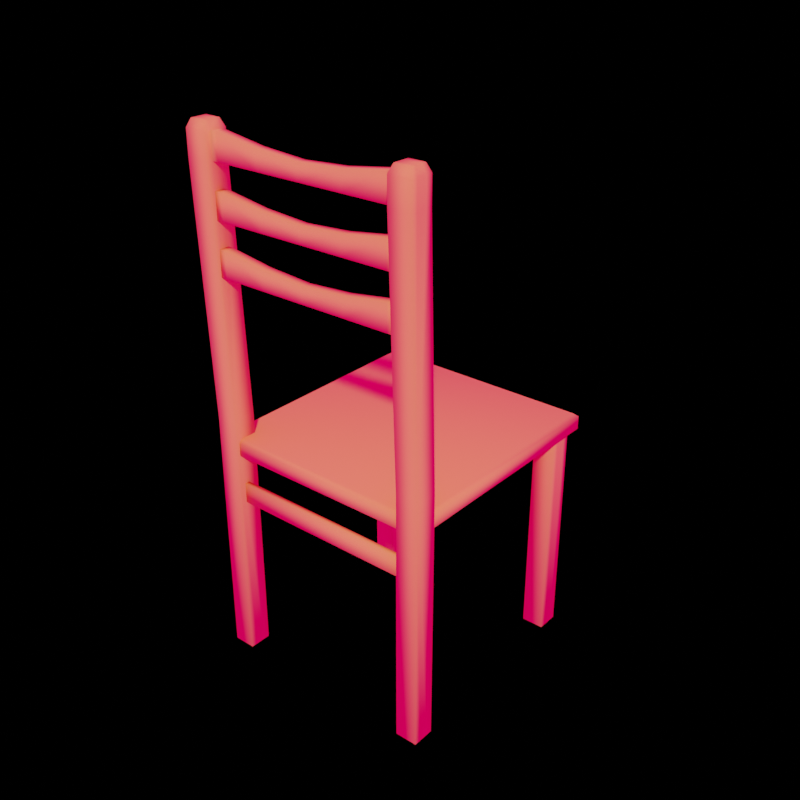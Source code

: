 # Source: Chair2.blend  (saved by Blender 4.0.36; exported with 4.5.12 LTS)
import bpy
from mathutils import Matrix  # noqa: F401  (used for matrix-valued properties, if any)

bpy.ops.wm.read_factory_settings(use_empty=True)
scene = bpy.context.scene
scene.name = 'Scene'

# ---- images (referenced by path relative to the original .blend; pixels are not part of the script)
import os
ASSET_DIR = os.environ.get("B2B_ASSET_DIR", "")  # directory of the original .blend (textures are referenced by path, not embedded)
HERE = os.path.dirname(os.path.abspath(__file__))  # packed textures are extracted next to this script under _unpacked/

def load_image(name, relpath, width, height, colorspace="sRGB"):
    """Load a texture the original file referenced (path relative to the .blend, or extracted next to this script)."""
    p = next((c for c in (os.path.join(HERE, relpath), os.path.join(ASSET_DIR, relpath)) if relpath and os.path.exists(c)), "")
    if p:
        img = bpy.data.images.load(p, check_existing=True)
        img.name = name
    else:  # same state as the original file: an image datablock whose file is absent (Cycles renders it pink)
        img = bpy.data.images.new(name, width, height)
        img.source = "FILE"
        img.filepath = "//" + (relpath or name)
    img.colorspace_settings.name = colorspace
    return img
img_internal_ground_ao_texture_jpeg = load_image('internal_ground_ao_texture.jpeg', 'internal_ground_ao_texture.jpeg', 1024, 1024, 'sRGB')

# ---- materials (node trees are filled in below, after node groups)
mat_chair2_material = bpy.data.materials.new('Chair2_material')
mat_chair2_material.roughness = 1.0

# ---- material node trees
mat_chair2_material.use_nodes = True; mat_chair2_material.node_tree.nodes.clear()
_N = mat_chair2_material.node_tree.nodes; _L = mat_chair2_material.node_tree.links
n0 = _N.new('ShaderNodeBsdfPrincipled'); n0.name = 'Principled BSDF'; n0.location = (0, 300)
n0.inputs[0].default_value = (0.8001, 0.2414, 0.06577, 1.0)
n0.inputs[2].default_value = 1.0
n0.inputs[3].default_value = 1.45
n0.inputs[13].default_value = 0.0
n1 = _N.new('ShaderNodeOutputMaterial'); n1.name = 'Material Output'; n1.location = (280, 300)
_L.new(n0.outputs[0], n1.inputs[0])
n1.is_active_output = True

# ---- world
world_world = bpy.data.worlds.new('World'); scene.world = world_world
world_world.use_nodes = True; world_world.node_tree.nodes.clear()
_N = world_world.node_tree.nodes; _L = world_world.node_tree.links
n0 = _N.new('ShaderNodeLightPath'); n0.name = 'Light Path'; n0.location = (-381, 740)
n1 = _N.new('ShaderNodeTexCoord'); n1.name = 'Texture Coordinate'; n1.location = (-1355, 415)
n2 = _N.new('ShaderNodeInvert'); n2.name = 'Invert'; n2.location = (-720, 194)
n3 = _N.new('ShaderNodeBackground'); n3.name = 'Background'; n3.location = (50, 285)
n3.inputs[1].default_value = 1.4
n4 = _N.new('ShaderNodeMixShader'); n4.name = 'Mix Shader'; n4.location = (341, 324)
n5 = _N.new('ShaderNodeOutputWorld'); n5.name = 'World Output'; n5.location = (931, 291)
n6 = _N.new('ShaderNodeHueSaturation'); n6.name = 'Тон/насыщенность/яркость'; n6.location = (744, 108)
n7 = _N.new('ShaderNodeGamma'); n7.name = 'Гамма'; n7.location = (530, 125)
n8 = _N.new('ShaderNodeMapping'); n8.name = 'Mapping'; n8.location = (-1096, 469)
n8.width = 240
n8.inputs[2].default_value = (0.0, 0.0, 7.681)
n9 = _N.new('ShaderNodeTexEnvironment'); n9.name = 'Environment Texture'; n9.location = (-419, 363)
n9.image = img_internal_ground_ao_texture_jpeg
_L.new(n1.outputs[0], n8.inputs[0])
_L.new(n0.outputs[0], n4.inputs[0])
_L.new(n3.outputs[0], n4.inputs[1])
_L.new(n9.outputs[0], n3.inputs[0])
_L.new(n8.outputs[0], n9.inputs[0])
_L.new(n4.outputs[0], n5.inputs[0])
_L.new(n7.outputs[0], n6.inputs[4])
n5.is_active_output = True
world_world.color = (0.05088, 0.05088, 0.05088)
world_world.use_sun_shadow = False
world_world.sun_shadow_jitter_overblur = 0.0

# ---- meshes
me_cube = bpy.data.meshes.new('Cube')
me_cube.from_pydata([(-1.418, -1.815, 0.08), (-1.418, -1.815, -0.08), (-1.418, -1.416, 0.08), (-1.418, -1.416, -0.08), (-0.7091, -1.815, -0.08), (-0.7091, -1.815, 0.08), (-0.7091, -1.522, -0.08), (-0.7091, -1.522, 0.08), (-1.52, -1.815, 0.08), (-1.52, -1.815, -0.08), (-1.52, -1.416, 0.08), (-1.52, -1.416, -0.08), (1.418, -1.815, 0.08), (1.418, -1.815, -0.08), (1.418, -1.416, 0.08), (1.418, -1.416, -0.08), (0.0, -1.815, -0.08), (0.0, -1.815, 0.08), (0.0, -1.569, -0.08), (0.0, -1.569, 0.08), (0.7091, -1.815, -0.08), (0.7091, -1.815, 0.08), (0.7091, -1.522, -0.08), (0.7091, -1.522, 0.08), (1.52, -1.815, 0.08), (1.52, -1.815, -0.08), (1.52, -1.416, 0.08), (1.52, -1.416, -0.08), (-1.418, -1.015, 0.08), (-1.418, -1.015, -0.08), (-1.418, -0.6163, 0.08), (-1.418, -0.6163, -0.08), (-0.7091, -1.015, -0.08), (-0.7091, -1.015, 0.08), (-0.7091, -0.7224, -0.08), (-0.7091, -0.7224, 0.08), (-1.52, -1.015, 0.08), (-1.52, -1.015, -0.08), (-1.52, -0.6163, 0.08), (-1.52, -0.6163, -0.08), (1.418, -1.015, 0.08), (1.418, -1.015, -0.08), (1.418, -0.6163, 0.08), (1.418, -0.6163, -0.08), (0.0, -1.015, -0.08), (0.0, -1.015, 0.08), (0.0, -0.7691, -0.08), (0.0, -0.7691, 0.08), (0.7091, -1.015, -0.08), (0.7091, -1.015, 0.08), (0.7091, -0.7224, -0.08), (0.7091, -0.7224, 0.08), (1.52, -1.015, 0.08), (1.52, -1.015, -0.08), (1.52, -0.6163, 0.08), (1.52, -0.6163, -0.08), (-1.773, -5.472, -0.06838), (-1.773, -5.148, -0.06838), (-1.773, -5.472, -0.1453), (-1.773, -5.148, -0.1453), (1.773, -5.472, -0.06838), (1.773, -5.148, -0.06838), (1.773, -5.472, -0.1453), (1.773, -5.148, -0.1453), (-1.451, -4.432, -3.491), (-1.451, -4.432, -3.651), (-1.808, -4.432, -3.491), (-1.808, -4.432, -3.651), (-1.451, -4.432, -3.391), (-1.808, -4.432, -3.391), (-1.451, -4.432, -3.751), (-1.808, -4.432, -3.751), (-1.451, -8.205, -3.491), (-1.451, -8.205, -3.651), (-1.808, -8.205, -3.491), (-1.808, -8.205, -3.651), (-1.451, -8.205, -3.391), (-1.808, -8.205, -3.391), (-1.451, -8.205, -3.751), (-1.808, -8.205, -3.751), (1.429, -4.432, -3.491), (1.429, -4.432, -3.651), (1.785, -4.432, -3.491), (1.785, -4.432, -3.651), (1.429, -4.432, -3.391), (1.785, -4.432, -3.391), (1.429, -4.432, -3.751), (1.785, -4.432, -3.751), (1.429, -8.205, -3.491), (1.429, -8.205, -3.651), (1.785, -8.205, -3.491), (1.785, -8.205, -3.651), (1.429, -8.205, -3.391), (1.785, -8.205, -3.391), (1.429, -8.205, -3.751), (1.785, -8.205, -3.751), (-1.418, -0.2151, 0.08), (-1.418, -0.2151, -0.08), (-1.418, 0.1837, 0.08), (-1.418, 0.1837, -0.08), (-0.7091, -0.2151, -0.08), (-0.7091, -0.2151, 0.08), (-0.7091, 0.0776, -0.08), (-0.7091, 0.0776, 0.08), (-1.52, -0.2151, 0.08), (-1.52, -0.2151, -0.08), (-1.52, 0.1837, 0.08), (-1.52, 0.1837, -0.08), (-1.877, -0.2151, 0.08), (-1.877, -0.2151, -0.08), (-1.877, 0.1837, 0.08), (-1.877, 0.1837, -0.08), (-1.52, -0.2151, 0.18), (-1.52, 0.1837, 0.18), (-1.877, -0.2151, 0.18), (-1.877, 0.1837, 0.18), (-1.52, -0.2151, -0.18), (-1.52, 0.1837, -0.18), (-1.877, -0.2151, -0.18), (-1.877, 0.1837, -0.18), (-1.52, -4.098, 0.0366), (-1.877, -4.098, 0.0366), (-1.52, -4.098, -0.3234), (-1.877, -4.098, -0.3234), (-1.52, -8.185, -0.0634), (-1.52, -8.185, -0.2234), (-1.877, -8.185, -0.0634), (-1.877, -8.185, -0.2234), (-1.52, -8.185, 0.0366), (-1.877, -8.185, 0.0366), (-1.52, -8.185, -0.3234), (-1.877, -8.185, -0.3234), (-1.571, 0.3077, 0.05714), (-1.571, 0.3077, -0.05714), (-1.826, 0.3077, 0.05714), (-1.826, 0.3077, -0.05714), (-1.826, 0.3077, 0.1286), (-1.571, 0.3077, 0.1286), (-1.826, 0.3077, -0.1286), (-1.571, 0.3077, -0.1286), (1.418, -0.2151, 0.08), (1.418, -0.2151, -0.08), (1.418, 0.1837, 0.08), (1.418, 0.1837, -0.08), (0.0, -0.2151, -0.08), (0.0, -0.2151, 0.08), (0.0, 0.03092, -0.08), (0.0, 0.03092, 0.08), (0.7091, -0.2151, -0.08), (0.7091, -0.2151, 0.08), (0.7091, 0.0776, -0.08), (0.7091, 0.0776, 0.08), (1.52, -0.2151, 0.08), (1.52, -0.2151, -0.08), (1.52, 0.1837, 0.08), (1.52, 0.1837, -0.08), (1.877, -0.2151, 0.08), (1.877, -0.2151, -0.08), (1.877, 0.1837, 0.08), (1.877, 0.1837, -0.08), (1.52, -0.2151, 0.18), (1.52, 0.1837, 0.18), (1.877, -0.2151, 0.18), (1.877, 0.1837, 0.18), (1.52, -0.2151, -0.18), (1.52, 0.1837, -0.18), (1.877, -0.2151, -0.18), (1.877, 0.1837, -0.18), (1.52, -4.098, 0.0366), (1.877, -4.098, 0.0366), (1.52, -4.098, -0.3234), (1.877, -4.098, -0.3234), (1.52, -8.185, -0.0634), (1.52, -8.185, -0.2234), (1.877, -8.185, -0.0634), (1.877, -8.185, -0.2234), (1.52, -8.185, 0.0366), (1.877, -8.185, 0.0366), (1.52, -8.185, -0.3234), (1.877, -8.185, -0.3234), (1.86, -4.642, -0.008338), (1.86, -4.642, -3.919), (-1.86, -4.642, -0.008338), (-1.86, -4.642, -3.919), (1.789, -4.38, -0.05834), (1.86, -4.427, -0.008338), (1.789, -4.38, -3.869), (1.86, -4.427, -3.919), (-1.789, -4.38, -0.05834), (-1.86, -4.427, -0.008338), (-1.789, -4.38, -3.869), (-1.86, -4.427, -3.919), (1.571, 0.3077, 0.05714), (1.571, 0.3077, -0.05714), (1.826, 0.3077, 0.05714), (1.826, 0.3077, -0.05714), (1.826, 0.3077, 0.1286), (1.571, 0.3077, 0.1286), (1.826, 0.3077, -0.1286), (1.571, 0.3077, -0.1286)], [], [(4, 5, 0, 1), (6, 3, 2, 7), (5, 7, 2, 0), (3, 1, 9, 11), (6, 4, 1, 3), (18, 16, 4, 6), (17, 19, 7, 5), (18, 6, 7, 19), (16, 17, 5, 4), (8, 10, 11, 9), (1, 0, 8, 9), (2, 3, 11, 10), (0, 2, 10, 8), (20, 13, 12, 21), (22, 23, 14, 15), (21, 12, 14, 23), (15, 27, 25, 13), (22, 15, 13, 20), (18, 22, 20, 16), (17, 21, 23, 19), (18, 19, 23, 22), (16, 20, 21, 17), (24, 25, 27, 26), (13, 25, 24, 12), (14, 26, 27, 15), (12, 24, 26, 14), (32, 33, 28, 29), (34, 31, 30, 35), (33, 35, 30, 28), (31, 29, 37, 39), (34, 32, 29, 31), (46, 44, 32, 34), (45, 47, 35, 33), (46, 34, 35, 47), (44, 45, 33, 32), (36, 38, 39, 37), (29, 28, 36, 37), (30, 31, 39, 38), (28, 30, 38, 36), (48, 41, 40, 49), (50, 51, 42, 43), (49, 40, 42, 51), (43, 55, 53, 41), (50, 43, 41, 48), (46, 50, 48, 44), (45, 49, 51, 47), (46, 47, 51, 50), (44, 48, 49, 45), (52, 53, 55, 54), (41, 53, 52, 40), (42, 54, 55, 43), (40, 52, 54, 42), (57, 59, 58, 56), (59, 63, 62, 58), (63, 61, 60, 62), (61, 57, 56, 60), (56, 58, 62, 60), (61, 63, 59, 57), (68, 69, 77, 76), (67, 71, 79, 75, 74, 77, 69, 66), (73, 72, 76, 77, 74, 75, 79, 78), (71, 70, 78, 79), (65, 64, 68, 76, 72, 73, 78, 70), (84, 92, 93, 85), (83, 82, 85, 93, 90, 91, 95, 87), (89, 94, 95, 91, 90, 93, 92, 88), (87, 95, 94, 86), (81, 86, 94, 89, 88, 92, 84, 80), (100, 101, 96, 97), (102, 99, 98, 103), (101, 103, 98, 96), (99, 97, 105, 107), (102, 100, 97, 99), (146, 144, 100, 102), (145, 147, 103, 101), (146, 102, 103, 147), (144, 145, 101, 100), (107, 105, 116, 117), (97, 96, 104, 105), (98, 99, 107, 106), (96, 98, 106, 104), (110, 111, 119, 118, 109, 108, 114, 115), (112, 113, 115, 114), (104, 106, 113, 112), (117, 116, 118, 119), (117, 119, 138, 139), (120, 121, 129, 128), (114, 108, 109, 118, 123, 121), (118, 116, 122, 123), (123, 131, 127, 126, 129, 121), (112, 114, 121, 120), (125, 124, 128, 129, 126, 127, 131, 130), (123, 122, 130, 131), (104, 112, 120, 122, 116, 105), (122, 120, 128, 124, 125, 130), (132, 133, 139, 138, 135, 134, 136, 137), (113, 106, 132, 137), (119, 111, 135, 138), (115, 113, 137, 136), (111, 110, 134, 135), (106, 107, 133, 132), (110, 115, 136, 134), (107, 117, 139, 133), (148, 141, 140, 149), (150, 151, 142, 143), (149, 140, 142, 151), (143, 155, 153, 141), (150, 143, 141, 148), (146, 150, 148, 144), (145, 149, 151, 147), (146, 147, 151, 150), (144, 148, 149, 145), (155, 165, 164, 153), (141, 153, 152, 140), (142, 154, 155, 143), (140, 152, 154, 142), (158, 163, 162, 156, 157, 166, 167, 159), (160, 162, 163, 161), (152, 160, 161, 154), (165, 167, 166, 164), (165, 199, 198, 167), (168, 176, 177, 169), (162, 169, 171, 166, 157, 156), (166, 171, 170, 164), (171, 169, 177, 174, 175, 179), (160, 168, 169, 162), (173, 178, 179, 175, 174, 177, 176, 172), (171, 179, 178, 170), (152, 153, 164, 170, 168, 160), (170, 178, 173, 172, 176, 168), (188, 184, 186, 190), (191, 183, 182, 189), (185, 180, 181, 187), (180, 182, 183, 181), (187, 181, 183, 191), (184, 185, 187, 186), (186, 187, 191, 190), (190, 191, 189, 188), (188, 189, 185, 184), (189, 182, 180, 185), (192, 197, 196, 194, 195, 198, 199, 193), (161, 197, 192, 154), (167, 198, 195, 159), (163, 196, 197, 161), (159, 195, 194, 158), (154, 192, 193, 155), (158, 194, 196, 163), (155, 193, 199, 165)])
me_cube.polygons.foreach_set('use_smooth', [True] * 148)
_uv = me_cube.uv_layers.new(name='UVMap')
_uv.uv.foreach_set('vector', [0.5238, 0.2673, 0.5365, 0.2673, 0.5365, 0.2847, 0.5238, 0.2847, 0.554, 0.1905, 0.554, 0.2079, 0.5413, 0.2079, 0.5413, 0.1905, 0.3365, 0.3288, 0.4151, 0.3288, 0.4436, 0.3462, 0.3365, 0.3462, 0.4436, 0.3533, 0.3365, 0.3533, 0.3365, 0.3508, 0.4436, 0.3508, 0.4151, 0.3707, 0.3365, 0.3707, 0.3365, 0.3533, 0.4436, 0.3533, 0.4026, 0.3881, 0.3365, 0.3881, 0.3365, 0.3707, 0.4151, 0.3707, 0.3365, 0.3114, 0.4026, 0.3114, 0.4151, 0.3288, 0.3365, 0.3288, 0.554, 0.1731, 0.554, 0.1905, 0.5413, 0.1905, 0.5413, 0.1731, 0.5238, 0.2499, 0.5365, 0.2499, 0.5365, 0.2673, 0.5238, 0.2673, 0.5015, 0.274, 0.5015, 0.3209, 0.4887, 0.3209, 0.4887, 0.274, 0.5238, 0.2847, 0.5365, 0.2847, 0.5365, 0.2872, 0.5238, 0.2872, 0.5413, 0.2079, 0.554, 0.2079, 0.554, 0.2105, 0.5413, 0.2105, 0.3365, 0.3462, 0.4436, 0.3462, 0.4436, 0.3487, 0.3365, 0.3487, 0.5238, 0.2325, 0.5238, 0.215, 0.5365, 0.215, 0.5365, 0.2325, 0.554, 0.1557, 0.5413, 0.1557, 0.5413, 0.1383, 0.554, 0.1383, 0.3365, 0.294, 0.3365, 0.2766, 0.4436, 0.2766, 0.4151, 0.294, 0.4436, 0.4229, 0.4436, 0.4254, 0.3365, 0.4254, 0.3365, 0.4229, 0.4151, 0.4055, 0.4436, 0.4229, 0.3365, 0.4229, 0.3365, 0.4055, 0.4026, 0.3881, 0.4151, 0.4055, 0.3365, 0.4055, 0.3365, 0.3881, 0.3365, 0.3114, 0.3365, 0.294, 0.4151, 0.294, 0.4026, 0.3114, 0.554, 0.1731, 0.5413, 0.1731, 0.5413, 0.1557, 0.554, 0.1557, 0.5238, 0.2499, 0.5238, 0.2325, 0.5365, 0.2325, 0.5365, 0.2499, 0.3107, 0.2284, 0.3234, 0.2284, 0.3234, 0.2753, 0.3107, 0.2753, 0.5238, 0.215, 0.5238, 0.2125, 0.5365, 0.2125, 0.5365, 0.215, 0.5413, 0.1383, 0.5413, 0.1358, 0.554, 0.1358, 0.554, 0.1383, 0.3365, 0.2766, 0.3365, 0.274, 0.4436, 0.274, 0.4436, 0.2766, 0.5413, 0.2673, 0.554, 0.2673, 0.554, 0.2847, 0.5413, 0.2847, 0.5365, 0.1905, 0.5365, 0.2079, 0.5238, 0.2079, 0.5238, 0.1905, 0.1595, 0.2708, 0.2381, 0.2708, 0.2666, 0.2882, 0.1595, 0.2882, 0.2666, 0.2953, 0.1595, 0.2953, 0.1595, 0.2928, 0.2666, 0.2928, 0.2381, 0.3127, 0.1595, 0.3127, 0.1595, 0.2953, 0.2666, 0.2953, 0.2256, 0.3301, 0.1595, 0.3301, 0.1595, 0.3127, 0.2381, 0.3127, 0.1595, 0.2533, 0.2256, 0.2533, 0.2381, 0.2708, 0.1595, 0.2708, 0.5365, 0.1731, 0.5365, 0.1905, 0.5238, 0.1905, 0.5238, 0.1731, 0.5413, 0.2499, 0.554, 0.2499, 0.554, 0.2673, 0.5413, 0.2673, 0.519, 0.274, 0.519, 0.3209, 0.5062, 0.3209, 0.5062, 0.274, 0.5413, 0.2847, 0.554, 0.2847, 0.554, 0.2872, 0.5413, 0.2872, 0.5238, 0.2079, 0.5365, 0.2079, 0.5365, 0.2105, 0.5238, 0.2105, 0.1595, 0.2882, 0.2666, 0.2882, 0.2666, 0.2907, 0.1595, 0.2907, 0.5413, 0.2325, 0.5413, 0.215, 0.554, 0.215, 0.554, 0.2325, 0.5365, 0.1557, 0.5238, 0.1557, 0.5238, 0.1383, 0.5365, 0.1383, 0.1595, 0.2359, 0.1595, 0.2185, 0.2666, 0.2185, 0.2381, 0.2359, 0.2666, 0.3649, 0.2666, 0.3674, 0.1595, 0.3674, 0.1595, 0.3649, 0.2381, 0.3475, 0.2666, 0.3649, 0.1595, 0.3649, 0.1595, 0.3475, 0.2256, 0.3301, 0.2381, 0.3475, 0.1595, 0.3475, 0.1595, 0.3301, 0.1595, 0.2533, 0.1595, 0.2359, 0.2381, 0.2359, 0.2256, 0.2533, 0.5365, 0.1731, 0.5238, 0.1731, 0.5238, 0.1557, 0.5365, 0.1557, 0.5413, 0.2499, 0.5413, 0.2325, 0.554, 0.2325, 0.554, 0.2499, 0.2932, 0.2284, 0.3059, 0.2284, 0.3059, 0.2753, 0.2932, 0.2753, 0.5413, 0.215, 0.5413, 0.2125, 0.554, 0.2125, 0.554, 0.215, 0.5238, 0.1383, 0.5238, 0.1358, 0.5365, 0.1358, 0.5365, 0.1383, 0.1595, 0.2185, 0.1595, 0.216, 0.2666, 0.216, 0.2666, 0.2185, 0.3343, 0.2665, 0.3282, 0.2665, 0.3282, 0.2284, 0.3343, 0.2284, 0.9976, 0.001044, 0.9976, 0.0881, 0.9106, 0.0881, 0.9106, 0.001044, 0.3452, 0.2665, 0.3391, 0.2665, 0.3391, 0.2284, 0.3452, 0.2284, 0.2714, 0.2263, 0.2714, 0.1393, 0.3584, 0.1393, 0.3584, 0.2263, 0.2884, 0.3155, 0.2823, 0.3155, 0.2823, 0.2284, 0.2884, 0.2284, 0.2714, 0.2284, 0.2775, 0.2284, 0.2775, 0.3155, 0.2714, 0.3155, 0.8563, 0.4443, 0.8363, 0.4443, 0.8363, 0.001044, 0.8563, 0.001044, 0.7653, 0.001044, 0.7733, 0.001044, 0.7733, 0.444, 0.7653, 0.444, 0.7526, 0.444, 0.7446, 0.444, 0.7446, 0.001044, 0.7526, 0.001044, 0.3132, 0.2808, 0.3132, 0.2864, 0.3132, 0.2899, 0.2932, 0.2899, 0.2932, 0.2864, 0.2932, 0.2808, 0.2932, 0.2773, 0.3132, 0.2773, 0.8858, 0.001044, 0.9058, 0.001044, 0.9058, 0.4443, 0.8858, 0.4443, 0.7319, 0.444, 0.7192, 0.444, 0.7112, 0.444, 0.7112, 0.001044, 0.7192, 0.001044, 0.7319, 0.001044, 0.7399, 0.001044, 0.7399, 0.444, 0.8315, 0.001044, 0.8315, 0.4443, 0.8115, 0.4443, 0.8115, 0.001045, 0.7988, 0.444, 0.786, 0.444, 0.7781, 0.444, 0.7781, 0.001044, 0.786, 0.001044, 0.7988, 0.001044, 0.8067, 0.001044, 0.8067, 0.444, 0.464, 0.2775, 0.464, 0.274, 0.484, 0.274, 0.484, 0.2775, 0.484, 0.2831, 0.484, 0.2866, 0.464, 0.2866, 0.464, 0.2831, 0.8811, 0.001044, 0.8811, 0.4443, 0.861, 0.4443, 0.861, 0.001044, 0.6985, 0.001044, 0.7064, 0.001044, 0.7064, 0.444, 0.6985, 0.444, 0.6857, 0.444, 0.6778, 0.444, 0.6778, 0.001044, 0.6857, 0.001044, 0.5588, 0.2673, 0.5715, 0.2673, 0.5715, 0.2847, 0.5588, 0.2847, 0.5715, 0.1905, 0.5715, 0.2079, 0.5588, 0.2079, 0.5588, 0.1905, 0.1595, 0.194, 0.2381, 0.194, 0.2666, 0.2114, 0.1595, 0.2114, 0.4484, 0.4229, 0.5555, 0.4229, 0.5555, 0.4254, 0.4484, 0.4254, 0.4769, 0.4055, 0.5555, 0.4055, 0.5555, 0.4229, 0.4484, 0.4229, 0.4894, 0.3881, 0.5555, 0.3881, 0.5555, 0.4055, 0.4769, 0.4055, 0.1595, 0.1766, 0.2256, 0.1766, 0.2381, 0.194, 0.1595, 0.194, 0.5715, 0.1731, 0.5715, 0.1905, 0.5588, 0.1905, 0.5588, 0.1731, 0.5588, 0.2499, 0.5715, 0.2499, 0.5715, 0.2673, 0.5588, 0.2673, 0.09419, 0.0157, 0.09476, 0.06252, 0.0868, 0.06254, 0.08623, 0.01571, 0.5588, 0.2847, 0.5715, 0.2847, 0.5715, 0.2872, 0.5588, 0.2872, 0.5588, 0.2079, 0.5715, 0.2079, 0.5715, 0.2105, 0.5588, 0.2105, 0.1595, 0.2114, 0.2666, 0.2114, 0.2666, 0.2139, 0.1595, 0.2139, 0.02836, 0.9837, 0.01563, 0.9836, 0.007669, 0.9836, 0.00824, 0.9368, 0.0162, 0.9368, 0.02893, 0.9368, 0.03689, 0.9369, 0.03632, 0.9837, 0.6482, 0.9373, 0.6482, 0.9842, 0.6282, 0.9842, 0.6282, 0.9373, 0.1075, 0.06249, 0.1069, 0.01567, 0.1149, 0.01565, 0.1155, 0.06247, 0.5987, 0.01565, 0.5987, 0.0625, 0.5787, 0.0625, 0.5787, 0.01565, 0.5987, 0.01565, 0.5787, 0.01565, 0.5815, 0.001044, 0.5958, 0.001044, 0.6482, 0.4812, 0.6282, 0.4812, 0.6282, 0.001044, 0.6482, 0.001044, 0.03689, 0.9369, 0.02893, 0.9368, 0.0162, 0.9368, 0.00824, 0.9368, 0.002388, 0.4809, 0.03104, 0.481, 0.5787, 0.0625, 0.5987, 0.0625, 0.5987, 0.5188, 0.5787, 0.5188, 0.002388, 0.4809, 0.008241, 0.001044, 0.0162, 0.001063, 0.02893, 0.001093, 0.03689, 0.001111, 0.03104, 0.481, 0.6482, 0.9373, 0.6282, 0.9373, 0.6282, 0.4812, 0.6482, 0.4812, 0.484, 0.2921, 0.484, 0.2977, 0.484, 0.3012, 0.464, 0.3012, 0.464, 0.2977, 0.464, 0.2921, 0.464, 0.2887, 0.484, 0.2887, 0.5787, 0.5188, 0.5987, 0.5188, 0.5987, 0.999, 0.5787, 0.999, 0.1075, 0.06249, 0.1155, 0.06247, 0.1096, 0.5184, 0.08095, 0.5184, 0.0868, 0.06254, 0.09476, 0.06252, 0.08095, 0.5184, 0.1096, 0.5184, 0.1155, 0.9982, 0.1075, 0.9982, 0.09476, 0.9983, 0.0868, 0.9983, 0.35, 0.2459, 0.35, 0.242, 0.35, 0.2395, 0.3643, 0.2395, 0.3643, 0.242, 0.3643, 0.2459, 0.3643, 0.2484, 0.35, 0.2484, 0.1149, 0.01565, 0.1069, 0.01567, 0.1049, 0.001058, 0.1106, 0.001044, 0.007669, 0.9836, 0.01563, 0.9836, 0.01727, 0.9983, 0.01158, 0.9982, 0.6282, 0.9842, 0.6482, 0.9842, 0.6454, 0.9988, 0.6311, 0.9988, 0.01563, 0.9836, 0.02836, 0.9837, 0.02637, 0.9983, 0.01727, 0.9983, 0.1069, 0.01567, 0.09419, 0.0157, 0.09583, 0.001079, 0.1049, 0.001058, 0.02836, 0.9837, 0.03632, 0.9837, 0.03205, 0.9983, 0.02637, 0.9983, 0.09419, 0.0157, 0.08623, 0.01571, 0.09015, 0.001092, 0.09583, 0.001079, 0.5588, 0.2325, 0.5588, 0.215, 0.5715, 0.215, 0.5715, 0.2325, 0.5715, 0.1557, 0.5588, 0.1557, 0.5588, 0.1383, 0.5715, 0.1383, 0.1595, 0.1592, 0.1595, 0.1418, 0.2666, 0.1418, 0.2381, 0.1592, 0.4484, 0.3533, 0.4484, 0.3508, 0.5555, 0.3508, 0.5555, 0.3533, 0.4769, 0.3707, 0.4484, 0.3533, 0.5555, 0.3533, 0.5555, 0.3707, 0.4894, 0.3881, 0.4769, 0.3707, 0.5555, 0.3707, 0.5555, 0.3881, 0.1595, 0.1766, 0.1595, 0.1592, 0.2381, 0.1592, 0.2256, 0.1766, 0.5715, 0.1731, 0.5588, 0.1731, 0.5588, 0.1557, 0.5715, 0.1557, 0.5588, 0.2499, 0.5588, 0.2325, 0.5715, 0.2325, 0.5715, 0.2499, 0.05491, 0.9836, 0.04695, 0.9836, 0.04752, 0.9368, 0.05548, 0.9368, 0.5588, 0.215, 0.5588, 0.2125, 0.5715, 0.2125, 0.5715, 0.215, 0.5588, 0.1383, 0.5588, 0.1358, 0.5715, 0.1358, 0.5715, 0.1383, 0.1595, 0.1418, 0.1595, 0.1393, 0.2666, 0.1393, 0.2666, 0.1418, 0.1462, 0.01567, 0.1542, 0.01565, 0.1547, 0.06247, 0.1468, 0.06249, 0.134, 0.06252, 0.1261, 0.06254, 0.1255, 0.01571, 0.1335, 0.0157, 0.673, 0.0625, 0.653, 0.0625, 0.653, 0.01565, 0.673, 0.01565, 0.06821, 0.9368, 0.07617, 0.9369, 0.0756, 0.9837, 0.06764, 0.9837, 0.6234, 0.9844, 0.6034, 0.9844, 0.6034, 0.9375, 0.6234, 0.9375, 0.6234, 0.9844, 0.6206, 0.999, 0.6063, 0.999, 0.6034, 0.9844, 0.673, 0.5186, 0.673, 0.9988, 0.653, 0.9988, 0.653, 0.5186, 0.1547, 0.06247, 0.1489, 0.5184, 0.1202, 0.5184, 0.1261, 0.06254, 0.134, 0.06252, 0.1468, 0.06249, 0.6034, 0.9375, 0.6034, 0.4812, 0.6234, 0.4812, 0.6234, 0.9375, 0.1202, 0.5184, 0.1489, 0.5184, 0.1547, 0.9982, 0.1468, 0.9982, 0.134, 0.9983, 0.1261, 0.9983, 0.673, 0.0625, 0.673, 0.5186, 0.653, 0.5186, 0.653, 0.0625, 0.5438, 0.2983, 0.5438, 0.3018, 0.5238, 0.3018, 0.5238, 0.2983, 0.5238, 0.2928, 0.5238, 0.2893, 0.5438, 0.2893, 0.5438, 0.2928, 0.6034, 0.4812, 0.6034, 0.001044, 0.6234, 0.001044, 0.6234, 0.4812, 0.06821, 0.9368, 0.05548, 0.9368, 0.04752, 0.9368, 0.04167, 0.4809, 0.07032, 0.481, 0.07617, 0.9369, 0.04167, 0.4809, 0.04752, 0.001044, 0.05548, 0.001063, 0.06821, 0.001093, 0.07617, 0.001111, 0.07032, 0.481, 0.5739, 0.1337, 0.3731, 0.1337, 0.3731, 0.001044, 0.5739, 0.001044, 0.3858, 0.1358, 0.4436, 0.1358, 0.4436, 0.272, 0.3858, 0.272, 0.5062, 0.272, 0.4484, 0.272, 0.4484, 0.1358, 0.5062, 0.1358, 0.3683, 0.1372, 0.1595, 0.1372, 0.1595, 0.001044, 0.3683, 0.001044, 0.9685, 0.1815, 0.9106, 0.1815, 0.9106, 0.09019, 0.9685, 0.09019, 0.519, 0.2702, 0.5062, 0.272, 0.5062, 0.1358, 0.519, 0.1375, 0.9811, 0.1798, 0.9685, 0.1815, 0.9685, 0.09019, 0.9811, 0.09193, 0.3731, 0.1375, 0.3858, 0.1358, 0.3858, 0.272, 0.3731, 0.2702, 0.9811, 0.2732, 0.9685, 0.2749, 0.9685, 0.1836, 0.9811, 0.1853, 0.9685, 0.2749, 0.9106, 0.2749, 0.9106, 0.1836, 0.9685, 0.1836, 0.35, 0.2309, 0.35, 0.2284, 0.3643, 0.2284, 0.3643, 0.2309, 0.3643, 0.2349, 0.3643, 0.2374, 0.35, 0.2374, 0.35, 0.2349, 0.0756, 0.9837, 0.07133, 0.9983, 0.06565, 0.9983, 0.06764, 0.9837, 0.1255, 0.01571, 0.1294, 0.001092, 0.1351, 0.001079, 0.1335, 0.0157, 0.653, 0.01565, 0.6559, 0.001044, 0.6701, 0.001044, 0.673, 0.01565, 0.1335, 0.0157, 0.1351, 0.001079, 0.1442, 0.001058, 0.1462, 0.01567, 0.06764, 0.9837, 0.06565, 0.9983, 0.05655, 0.9983, 0.05491, 0.9836, 0.1462, 0.01567, 0.1442, 0.001058, 0.1499, 0.001044, 0.1542, 0.01565, 0.05491, 0.9836, 0.05655, 0.9983, 0.05086, 0.9982, 0.04695, 0.9836])
me_cube.materials.append(mat_chair2_material)
me_cube.update()

# ---- objects
ob_chair2 = bpy.data.objects.new('Chair2', me_cube)

# ---- transforms, parenting, visibility, modifiers, constraints
ob_chair2.location = (0.0, 0.0, 0.0)
ob_chair2.rotation_euler = (1.571, -0.0, 0.0)

# ---- collection membership
scene.collection.objects.link(ob_chair2)

# ---- scene / render settings (as saved in the file)
scene.frame_start = 0; scene.frame_end = 340; scene.frame_set(0)
scene.render.engine = 'CYCLES'
scene.render.resolution_x = 1200
scene.render.resolution_y = 1200
scene.render.resolution_percentage = 120
scene.render.film_transparent = True
scene.render.use_border = True
scene.render.use_simplify = True
scene.render.use_persistent_data = True
scene.cycles.sampling_pattern = 'TABULATED_SOBOL'
scene.cycles.auto_scrambling_distance = True
scene.cycles.adaptive_min_samples = 1024
scene.cycles.use_light_tree = False
scene.cycles.max_bounces = 32
scene.cycles.diffuse_bounces = 32
scene.cycles.glossy_bounces = 32
scene.cycles.transmission_bounces = 32
scene.cycles.volume_bounces = 32
scene.cycles.transparent_max_bounces = 32
scene.cycles.film_transparent_glass = True
scene.cycles.film_transparent_roughness = 0.12
scene.cycles.sample_clamp_direct = 10.0
scene.cycles.texture_limit = '2048'
scene.cycles.texture_limit_render = '2048'
scene.cycles.tile_size = 512
scene.eevee.gi_diffuse_bounces = 4
scene.eevee.taa_render_samples = 128
scene.eevee.use_volumetric_shadows = True
scene.eevee.use_gtao = True
scene.eevee.use_raytracing = True
scene.view_settings.look = 'Medium High Contrast'
scene.view_settings.view_transform = 'Filmic'
bpy.context.view_layer.update()

# ---- added for rendering (the .blend has no active camera and no usable light): camera, sun
cam_auto = bpy.data.cameras.new('AutoCamera')
cam_auto.lens = 50.0
cam_auto.sensor_width = 36.0
cam_auto.clip_end = 1000.0
ob_auto_camera = bpy.data.objects.new('AutoCamera', cam_auto)
scene.collection.objects.link(ob_auto_camera)
ob_auto_camera.location = (9.40609, -9.41773, 3.57643)
ob_auto_camera.rotation_euler = (1.09748, -7.21219e-08, 0.694738)
scene.camera = ob_auto_camera
light_auto_sun = bpy.data.lights.new('AutoSun', 'SUN')
light_auto_sun.energy = 3.0
light_auto_sun.angle = 0.0523599
ob_auto_sun = bpy.data.objects.new('AutoSun', light_auto_sun)
scene.collection.objects.link(ob_auto_sun)
ob_auto_sun.rotation_euler = (0.872665, 0.174533, 0.523599)
bpy.context.view_layer.update()
